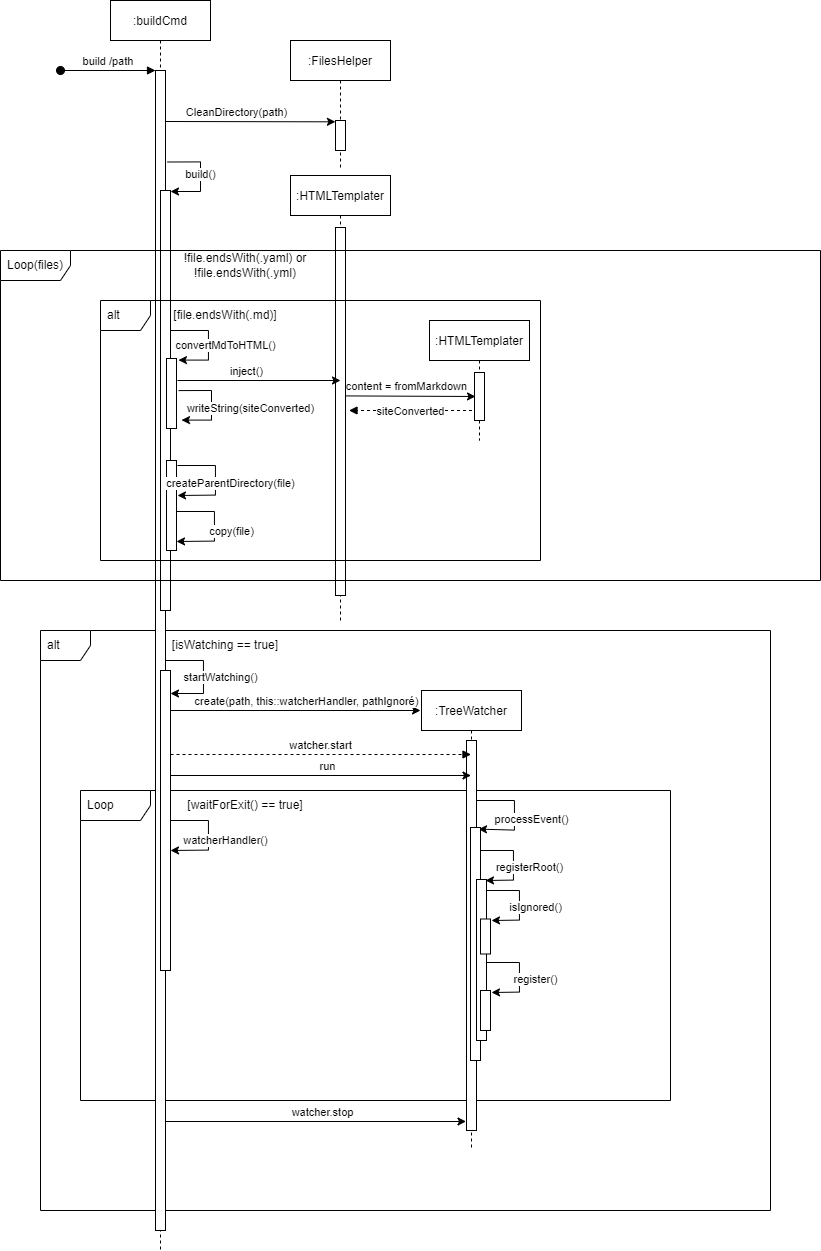

The diagram above was exported from draw.io. Its source (the exported page's mxGraphModel, read from the mxfile embedded in the PNG):
<mxGraphModel dx="782" dy="539" grid="1" gridSize="10" guides="1" tooltips="1" connect="1" arrows="1" fold="1" page="1" pageScale="1" pageWidth="850" pageHeight="1100" math="0" shadow="0">
  <root>
    <mxCell id="0" />
    <mxCell id="1" parent="0" />
    <mxCell id="6VXB0aNMNGmtKRDkezS3-43" value="alt" style="shape=umlFrame;whiteSpace=wrap;html=1;width=50;height=30;boundedLbl=1;verticalAlign=middle;align=left;spacingLeft=5;" parent="1" vertex="1">
      <mxGeometry x="40" y="710" width="730" height="580" as="geometry" />
    </mxCell>
    <mxCell id="3nuBFxr9cyL0pnOWT2aG-1" value=":buildCmd" style="shape=umlLifeline;perimeter=lifelinePerimeter;container=1;collapsible=0;recursiveResize=0;rounded=0;shadow=0;strokeWidth=1;" parent="1" vertex="1">
      <mxGeometry x="110" y="80" width="100" height="1250" as="geometry" />
    </mxCell>
    <mxCell id="6VXB0aNMNGmtKRDkezS3-44" value="Loop" style="shape=umlFrame;whiteSpace=wrap;html=1;width=70;height=30;boundedLbl=1;verticalAlign=middle;align=left;spacingLeft=5;" parent="3nuBFxr9cyL0pnOWT2aG-1" vertex="1">
      <mxGeometry x="-30" y="790" width="590" height="310" as="geometry" />
    </mxCell>
    <mxCell id="3nuBFxr9cyL0pnOWT2aG-2" value="" style="points=[];perimeter=orthogonalPerimeter;rounded=0;shadow=0;strokeWidth=1;" parent="3nuBFxr9cyL0pnOWT2aG-1" vertex="1">
      <mxGeometry x="45" y="70" width="10" height="1160" as="geometry" />
    </mxCell>
    <mxCell id="3nuBFxr9cyL0pnOWT2aG-3" value="build /path" style="verticalAlign=bottom;startArrow=oval;endArrow=block;startSize=8;shadow=0;strokeWidth=1;" parent="3nuBFxr9cyL0pnOWT2aG-1" target="3nuBFxr9cyL0pnOWT2aG-2" edge="1">
      <mxGeometry relative="1" as="geometry">
        <mxPoint x="-50" y="70" as="sourcePoint" />
      </mxGeometry>
    </mxCell>
    <mxCell id="7BjTX9xg9qVc2Z6FsHPm-2" value="" style="endArrow=classic;html=1;rounded=0;entryX=-0.01;entryY=0.344;entryDx=0;entryDy=0;entryPerimeter=0;" parent="3nuBFxr9cyL0pnOWT2aG-1" edge="1">
      <mxGeometry width="50" height="50" relative="1" as="geometry">
        <mxPoint x="55" y="121" as="sourcePoint" />
        <mxPoint x="224.9000000000001" y="121.32000000000005" as="targetPoint" />
        <Array as="points" />
      </mxGeometry>
    </mxCell>
    <mxCell id="OKlLNrbbShoT1JkXvnzj-1" value="CleanDirectory(path)" style="edgeLabel;html=1;align=center;verticalAlign=middle;resizable=0;points=[];" parent="7BjTX9xg9qVc2Z6FsHPm-2" vertex="1" connectable="0">
      <mxGeometry x="-0.1632" y="-2" relative="1" as="geometry">
        <mxPoint y="-12" as="offset" />
      </mxGeometry>
    </mxCell>
    <mxCell id="OKlLNrbbShoT1JkXvnzj-3" value="build()" style="endArrow=classic;html=1;rounded=0;exitX=1.206;exitY=0.15;exitDx=0;exitDy=0;exitPerimeter=0;" parent="3nuBFxr9cyL0pnOWT2aG-1" edge="1">
      <mxGeometry width="50" height="50" relative="1" as="geometry">
        <mxPoint x="57.059999999999945" y="161.5" as="sourcePoint" />
        <mxPoint x="60" y="191" as="targetPoint" />
        <Array as="points">
          <mxPoint x="90" y="161.40999999999997" />
          <mxPoint x="90" y="179" />
          <mxPoint x="90" y="191" />
        </Array>
      </mxGeometry>
    </mxCell>
    <mxCell id="OKlLNrbbShoT1JkXvnzj-5" value="" style="points=[];perimeter=orthogonalPerimeter;rounded=0;shadow=0;strokeWidth=1;" parent="3nuBFxr9cyL0pnOWT2aG-1" vertex="1">
      <mxGeometry x="50" y="190" width="10" height="420" as="geometry" />
    </mxCell>
    <mxCell id="6VXB0aNMNGmtKRDkezS3-4" value="startWatching()" style="endArrow=classic;html=1;rounded=0;exitX=0;exitY=1;exitDx=0;exitDy=0;" parent="3nuBFxr9cyL0pnOWT2aG-1" target="6VXB0aNMNGmtKRDkezS3-5" edge="1">
      <mxGeometry x="0.053" y="17" width="50" height="50" relative="1" as="geometry">
        <mxPoint x="55" y="660" as="sourcePoint" />
        <mxPoint x="55" y="700" as="targetPoint" />
        <Array as="points">
          <mxPoint x="92.94" y="660" />
          <mxPoint x="92.94" y="677.59" />
          <mxPoint x="93" y="693" />
        </Array>
        <mxPoint as="offset" />
      </mxGeometry>
    </mxCell>
    <mxCell id="6VXB0aNMNGmtKRDkezS3-5" value="" style="points=[];perimeter=orthogonalPerimeter;rounded=0;shadow=0;strokeWidth=1;" parent="3nuBFxr9cyL0pnOWT2aG-1" vertex="1">
      <mxGeometry x="50" y="670" width="10" height="300" as="geometry" />
    </mxCell>
    <mxCell id="6VXB0aNMNGmtKRDkezS3-36" value="watcherHandler()" style="endArrow=classic;html=1;rounded=0;exitX=0;exitY=1;exitDx=0;exitDy=0;" parent="3nuBFxr9cyL0pnOWT2aG-1" edge="1">
      <mxGeometry x="0.0922" y="17" width="50" height="50" relative="1" as="geometry">
        <mxPoint x="60" y="820" as="sourcePoint" />
        <mxPoint x="60" y="849.9999999999998" as="targetPoint" />
        <Array as="points">
          <mxPoint x="97.94000000000005" y="820" />
          <mxPoint x="97.94000000000005" y="837.59" />
          <mxPoint x="97.94000000000005" y="849.59" />
        </Array>
        <mxPoint as="offset" />
      </mxGeometry>
    </mxCell>
    <mxCell id="6VXB0aNMNGmtKRDkezS3-41" value="[waitForExit() == true]" style="text;html=1;strokeColor=none;fillColor=none;align=center;verticalAlign=middle;whiteSpace=wrap;rounded=0;" parent="3nuBFxr9cyL0pnOWT2aG-1" vertex="1">
      <mxGeometry x="70" y="790" width="130" height="30" as="geometry" />
    </mxCell>
    <mxCell id="6VXB0aNMNGmtKRDkezS3-62" value="" style="endArrow=classic;html=1;rounded=0;" parent="3nuBFxr9cyL0pnOWT2aG-1" edge="1">
      <mxGeometry width="50" height="50" relative="1" as="geometry">
        <mxPoint x="55" y="1121" as="sourcePoint" />
        <mxPoint x="355.5" y="1121" as="targetPoint" />
        <Array as="points" />
      </mxGeometry>
    </mxCell>
    <mxCell id="6VXB0aNMNGmtKRDkezS3-63" value="watcher.stop" style="edgeLabel;html=1;align=center;verticalAlign=middle;resizable=0;points=[];" parent="6VXB0aNMNGmtKRDkezS3-62" vertex="1" connectable="0">
      <mxGeometry x="-0.1632" y="-2" relative="1" as="geometry">
        <mxPoint x="30" y="-12" as="offset" />
      </mxGeometry>
    </mxCell>
    <mxCell id="3nuBFxr9cyL0pnOWT2aG-5" value=":FilesHelper" style="shape=umlLifeline;perimeter=lifelinePerimeter;container=1;collapsible=0;recursiveResize=0;rounded=0;shadow=0;strokeWidth=1;" parent="1" vertex="1">
      <mxGeometry x="290" y="120" width="100" height="130" as="geometry" />
    </mxCell>
    <mxCell id="3nuBFxr9cyL0pnOWT2aG-6" value="" style="points=[];perimeter=orthogonalPerimeter;rounded=0;shadow=0;strokeWidth=1;" parent="3nuBFxr9cyL0pnOWT2aG-5" vertex="1">
      <mxGeometry x="45" y="80" width="10" height="30" as="geometry" />
    </mxCell>
    <mxCell id="J_5u0PupSwuXw9erZm7Q-1" value=":HTMLTemplater" style="shape=umlLifeline;perimeter=lifelinePerimeter;container=1;collapsible=0;recursiveResize=0;rounded=0;shadow=0;strokeWidth=1;" parent="1" vertex="1">
      <mxGeometry x="290" y="255" width="100" height="445" as="geometry" />
    </mxCell>
    <mxCell id="J_5u0PupSwuXw9erZm7Q-2" value="" style="points=[];perimeter=orthogonalPerimeter;rounded=0;shadow=0;strokeWidth=1;" parent="J_5u0PupSwuXw9erZm7Q-1" vertex="1">
      <mxGeometry x="45" y="52" width="10" height="368" as="geometry" />
    </mxCell>
    <mxCell id="OKlLNrbbShoT1JkXvnzj-12" value="Loop(files)" style="shape=umlFrame;whiteSpace=wrap;html=1;width=70;height=30;boundedLbl=1;verticalAlign=middle;align=left;spacingLeft=5;" parent="1" vertex="1">
      <mxGeometry y="330" width="820" height="330" as="geometry" />
    </mxCell>
    <mxCell id="OKlLNrbbShoT1JkXvnzj-18" value="!file.endsWith(.yaml) or !file.endsWith(.yml)" style="text;html=1;strokeColor=none;fillColor=none;align=center;verticalAlign=middle;whiteSpace=wrap;rounded=0;" parent="1" vertex="1">
      <mxGeometry x="180" y="330" width="130" height="30" as="geometry" />
    </mxCell>
    <mxCell id="OKlLNrbbShoT1JkXvnzj-19" value="alt" style="shape=umlFrame;whiteSpace=wrap;html=1;width=50;height=30;boundedLbl=1;verticalAlign=middle;align=left;spacingLeft=5;" parent="1" vertex="1">
      <mxGeometry x="100" y="380" width="440" height="260" as="geometry" />
    </mxCell>
    <mxCell id="OKlLNrbbShoT1JkXvnzj-20" value="[file.endsWith(.md)]" style="text;html=1;strokeColor=none;fillColor=none;align=center;verticalAlign=middle;whiteSpace=wrap;rounded=0;" parent="1" vertex="1">
      <mxGeometry x="170" y="380" width="110" height="30" as="geometry" />
    </mxCell>
    <mxCell id="OKlLNrbbShoT1JkXvnzj-23" value="convertMdToHTML()" style="endArrow=classic;html=1;rounded=0;exitX=0;exitY=1;exitDx=0;exitDy=0;" parent="1" source="OKlLNrbbShoT1JkXvnzj-20" edge="1">
      <mxGeometry x="0.0922" y="17" width="50" height="50" relative="1" as="geometry">
        <mxPoint x="174.99999999999994" y="410.09000000000003" as="sourcePoint" />
        <mxPoint x="177.94" y="439.59000000000003" as="targetPoint" />
        <Array as="points">
          <mxPoint x="207.94" y="410" />
          <mxPoint x="207.94" y="427.59000000000003" />
          <mxPoint x="207.94" y="439.59000000000003" />
        </Array>
        <mxPoint as="offset" />
      </mxGeometry>
    </mxCell>
    <mxCell id="OKlLNrbbShoT1JkXvnzj-24" value="" style="points=[];perimeter=orthogonalPerimeter;rounded=0;shadow=0;strokeWidth=1;" parent="1" vertex="1">
      <mxGeometry x="166" y="438" width="10" height="70" as="geometry" />
    </mxCell>
    <mxCell id="OKlLNrbbShoT1JkXvnzj-25" value="" style="endArrow=classic;html=1;rounded=0;" parent="1" edge="1">
      <mxGeometry width="50" height="50" relative="1" as="geometry">
        <mxPoint x="177" y="460" as="sourcePoint" />
        <mxPoint x="340" y="460" as="targetPoint" />
        <Array as="points" />
      </mxGeometry>
    </mxCell>
    <mxCell id="OKlLNrbbShoT1JkXvnzj-26" value="inject()" style="edgeLabel;html=1;align=center;verticalAlign=middle;resizable=0;points=[];" parent="OKlLNrbbShoT1JkXvnzj-25" vertex="1" connectable="0">
      <mxGeometry x="-0.1632" y="-2" relative="1" as="geometry">
        <mxPoint y="-12" as="offset" />
      </mxGeometry>
    </mxCell>
    <mxCell id="OKlLNrbbShoT1JkXvnzj-27" value=":HTMLTemplater" style="shape=umlLifeline;perimeter=lifelinePerimeter;container=1;collapsible=0;recursiveResize=0;rounded=0;shadow=0;strokeWidth=1;" parent="1" vertex="1">
      <mxGeometry x="429" y="400" width="100" height="120" as="geometry" />
    </mxCell>
    <mxCell id="OKlLNrbbShoT1JkXvnzj-28" value="" style="points=[];perimeter=orthogonalPerimeter;rounded=0;shadow=0;strokeWidth=1;" parent="OKlLNrbbShoT1JkXvnzj-27" vertex="1">
      <mxGeometry x="45" y="52" width="10" height="48" as="geometry" />
    </mxCell>
    <mxCell id="OKlLNrbbShoT1JkXvnzj-31" value="" style="endArrow=classic;html=1;rounded=0;entryX=0.1;entryY=0.5;entryDx=0;entryDy=0;entryPerimeter=0;" parent="OKlLNrbbShoT1JkXvnzj-27" target="OKlLNrbbShoT1JkXvnzj-28" edge="1">
      <mxGeometry width="50" height="50" relative="1" as="geometry">
        <mxPoint x="-84" y="75.41000000000003" as="sourcePoint" />
        <mxPoint x="41" y="75" as="targetPoint" />
        <Array as="points" />
      </mxGeometry>
    </mxCell>
    <mxCell id="OKlLNrbbShoT1JkXvnzj-32" value="content = fromMarkdown" style="edgeLabel;html=1;align=center;verticalAlign=middle;resizable=0;points=[];" parent="OKlLNrbbShoT1JkXvnzj-31" vertex="1" connectable="0">
      <mxGeometry x="-0.1632" y="-2" relative="1" as="geometry">
        <mxPoint x="7" y="-12" as="offset" />
      </mxGeometry>
    </mxCell>
    <mxCell id="OKlLNrbbShoT1JkXvnzj-34" value="" style="html=1;verticalAlign=bottom;labelBackgroundColor=none;endArrow=block;endFill=1;dashed=1;rounded=0;" parent="1" edge="1">
      <mxGeometry width="160" relative="1" as="geometry">
        <mxPoint x="471.5" y="490" as="sourcePoint" />
        <mxPoint x="348.5" y="490" as="targetPoint" />
        <Array as="points">
          <mxPoint x="441.5" y="490" />
        </Array>
      </mxGeometry>
    </mxCell>
    <mxCell id="OKlLNrbbShoT1JkXvnzj-35" value="siteConverted" style="edgeLabel;html=1;align=center;verticalAlign=middle;resizable=0;points=[];" parent="OKlLNrbbShoT1JkXvnzj-34" vertex="1" connectable="0">
      <mxGeometry x="0.0096" y="1" relative="1" as="geometry">
        <mxPoint y="-1" as="offset" />
      </mxGeometry>
    </mxCell>
    <mxCell id="OKlLNrbbShoT1JkXvnzj-36" value="writeString(siteConverted)" style="endArrow=classic;html=1;rounded=0;exitX=1.206;exitY=0.15;exitDx=0;exitDy=0;exitPerimeter=0;" parent="1" edge="1">
      <mxGeometry x="0.0922" y="39" width="50" height="50" relative="1" as="geometry">
        <mxPoint x="178.05999999999995" y="470.09000000000003" as="sourcePoint" />
        <mxPoint x="181" y="499.59000000000003" as="targetPoint" />
        <Array as="points">
          <mxPoint x="211" y="470" />
          <mxPoint x="211" y="487.59000000000003" />
          <mxPoint x="211" y="499.59000000000003" />
        </Array>
        <mxPoint as="offset" />
      </mxGeometry>
    </mxCell>
    <mxCell id="OKlLNrbbShoT1JkXvnzj-37" value="" style="points=[];perimeter=orthogonalPerimeter;rounded=0;shadow=0;strokeWidth=1;" parent="1" vertex="1">
      <mxGeometry x="166" y="540" width="10" height="90" as="geometry" />
    </mxCell>
    <mxCell id="OKlLNrbbShoT1JkXvnzj-38" value="createParentDirectory(file)" style="endArrow=classic;html=1;rounded=0;exitX=0;exitY=1;exitDx=0;exitDy=0;" parent="1" edge="1">
      <mxGeometry x="0.053" y="15" width="50" height="50" relative="1" as="geometry">
        <mxPoint x="177" y="545" as="sourcePoint" />
        <mxPoint x="177" y="575" as="targetPoint" />
        <Array as="points">
          <mxPoint x="214.94" y="545" />
          <mxPoint x="214.94" y="562.59" />
          <mxPoint x="214.94" y="574.59" />
        </Array>
        <mxPoint as="offset" />
      </mxGeometry>
    </mxCell>
    <mxCell id="OKlLNrbbShoT1JkXvnzj-39" value="copy(file)" style="endArrow=classic;html=1;rounded=0;exitX=0;exitY=1;exitDx=0;exitDy=0;" parent="1" edge="1">
      <mxGeometry x="0.0922" y="17" width="50" height="50" relative="1" as="geometry">
        <mxPoint x="176" y="591" as="sourcePoint" />
        <mxPoint x="176" y="620.9999999999998" as="targetPoint" />
        <Array as="points">
          <mxPoint x="213.94" y="591" />
          <mxPoint x="213.94" y="608.59" />
          <mxPoint x="213.94" y="620.59" />
        </Array>
        <mxPoint as="offset" />
      </mxGeometry>
    </mxCell>
    <mxCell id="6VXB0aNMNGmtKRDkezS3-2" value="[isWatching == true]" style="text;html=1;strokeColor=none;fillColor=none;align=center;verticalAlign=middle;whiteSpace=wrap;rounded=0;" parent="1" vertex="1">
      <mxGeometry x="170" y="710" width="110" height="30" as="geometry" />
    </mxCell>
    <mxCell id="6VXB0aNMNGmtKRDkezS3-18" value=":TreeWatcher" style="shape=umlLifeline;perimeter=lifelinePerimeter;container=1;collapsible=0;recursiveResize=0;rounded=0;shadow=0;strokeWidth=1;" parent="1" vertex="1">
      <mxGeometry x="421" y="770" width="100" height="460" as="geometry" />
    </mxCell>
    <mxCell id="6VXB0aNMNGmtKRDkezS3-19" value="" style="points=[];perimeter=orthogonalPerimeter;rounded=0;shadow=0;strokeWidth=1;" parent="6VXB0aNMNGmtKRDkezS3-18" vertex="1">
      <mxGeometry x="45" y="50" width="10" height="390" as="geometry" />
    </mxCell>
    <mxCell id="6VXB0aNMNGmtKRDkezS3-35" value="processEvent()" style="endArrow=classic;html=1;rounded=0;exitX=0;exitY=1;exitDx=0;exitDy=0;entryX=0.8;entryY=0.007;entryDx=0;entryDy=0;entryPerimeter=0;" parent="6VXB0aNMNGmtKRDkezS3-18" target="6VXB0aNMNGmtKRDkezS3-45" edge="1">
      <mxGeometry x="0.0922" y="17" width="50" height="50" relative="1" as="geometry">
        <mxPoint x="55" y="110" as="sourcePoint" />
        <mxPoint x="69" y="140" as="targetPoint" />
        <Array as="points">
          <mxPoint x="92.94000000000005" y="110" />
          <mxPoint x="92.94000000000005" y="127.59000000000003" />
          <mxPoint x="92.94000000000005" y="139.59000000000003" />
        </Array>
        <mxPoint as="offset" />
      </mxGeometry>
    </mxCell>
    <mxCell id="6VXB0aNMNGmtKRDkezS3-45" value="" style="points=[];perimeter=orthogonalPerimeter;rounded=0;shadow=0;strokeWidth=1;" parent="6VXB0aNMNGmtKRDkezS3-18" vertex="1">
      <mxGeometry x="49" y="137" width="10" height="233" as="geometry" />
    </mxCell>
    <mxCell id="6VXB0aNMNGmtKRDkezS3-46" value="" style="points=[];perimeter=orthogonalPerimeter;rounded=0;shadow=0;strokeWidth=1;" parent="6VXB0aNMNGmtKRDkezS3-18" vertex="1">
      <mxGeometry x="55" y="189" width="10" height="161" as="geometry" />
    </mxCell>
    <mxCell id="6VXB0aNMNGmtKRDkezS3-47" value="registerRoot()" style="endArrow=classic;html=1;rounded=0;" parent="6VXB0aNMNGmtKRDkezS3-18" edge="1">
      <mxGeometry x="0.0987" y="16" width="50" height="50" relative="1" as="geometry">
        <mxPoint x="59" y="160" as="sourcePoint" />
        <mxPoint x="64" y="190" as="targetPoint" />
        <Array as="points">
          <mxPoint x="91.94000000000005" y="160" />
          <mxPoint x="91.94000000000005" y="177.59000000000003" />
          <mxPoint x="91.94000000000005" y="189.59000000000003" />
        </Array>
        <mxPoint as="offset" />
      </mxGeometry>
    </mxCell>
    <mxCell id="6VXB0aNMNGmtKRDkezS3-54" value="" style="points=[];perimeter=orthogonalPerimeter;rounded=0;shadow=0;strokeWidth=1;" parent="6VXB0aNMNGmtKRDkezS3-18" vertex="1">
      <mxGeometry x="59" y="228.5" width="10" height="35" as="geometry" />
    </mxCell>
    <mxCell id="6VXB0aNMNGmtKRDkezS3-56" value="isIgnored()" style="endArrow=classic;html=1;rounded=0;" parent="6VXB0aNMNGmtKRDkezS3-18" edge="1">
      <mxGeometry x="0.0987" y="16" width="50" height="50" relative="1" as="geometry">
        <mxPoint x="65" y="200" as="sourcePoint" />
        <mxPoint x="70" y="230" as="targetPoint" />
        <Array as="points">
          <mxPoint x="97.94000000000005" y="200" />
          <mxPoint x="97.94000000000005" y="217.59000000000003" />
          <mxPoint x="97.94000000000005" y="229.59000000000003" />
        </Array>
        <mxPoint as="offset" />
      </mxGeometry>
    </mxCell>
    <mxCell id="6VXB0aNMNGmtKRDkezS3-57" value="" style="points=[];perimeter=orthogonalPerimeter;rounded=0;shadow=0;strokeWidth=1;" parent="6VXB0aNMNGmtKRDkezS3-18" vertex="1">
      <mxGeometry x="59" y="300" width="10" height="40" as="geometry" />
    </mxCell>
    <mxCell id="6VXB0aNMNGmtKRDkezS3-58" value="register()" style="endArrow=classic;html=1;rounded=0;" parent="6VXB0aNMNGmtKRDkezS3-18" edge="1">
      <mxGeometry x="0.0987" y="16" width="50" height="50" relative="1" as="geometry">
        <mxPoint x="65" y="272" as="sourcePoint" />
        <mxPoint x="70" y="302" as="targetPoint" />
        <Array as="points">
          <mxPoint x="97.94000000000005" y="272" />
          <mxPoint x="97.94000000000005" y="289.59000000000015" />
          <mxPoint x="97.94000000000005" y="301.59000000000015" />
        </Array>
        <mxPoint as="offset" />
      </mxGeometry>
    </mxCell>
    <mxCell id="6VXB0aNMNGmtKRDkezS3-24" value="" style="endArrow=classic;html=1;rounded=0;" parent="1" edge="1">
      <mxGeometry width="50" height="50" relative="1" as="geometry">
        <mxPoint x="170" y="790" as="sourcePoint" />
        <mxPoint x="420" y="790" as="targetPoint" />
        <Array as="points" />
      </mxGeometry>
    </mxCell>
    <mxCell id="6VXB0aNMNGmtKRDkezS3-25" value="create(path, this::watcherHandler, pathIgnoré)" style="edgeLabel;html=1;align=center;verticalAlign=middle;resizable=0;points=[];" parent="6VXB0aNMNGmtKRDkezS3-24" vertex="1" connectable="0">
      <mxGeometry x="-0.1632" y="-2" relative="1" as="geometry">
        <mxPoint x="30" y="-12" as="offset" />
      </mxGeometry>
    </mxCell>
    <mxCell id="6VXB0aNMNGmtKRDkezS3-30" value="watcher.start" style="html=1;verticalAlign=bottom;labelBackgroundColor=none;endArrow=block;endFill=1;dashed=1;rounded=0;" parent="1" edge="1">
      <mxGeometry width="160" relative="1" as="geometry">
        <mxPoint x="170" y="834" as="sourcePoint" />
        <mxPoint x="470.5" y="834" as="targetPoint" />
      </mxGeometry>
    </mxCell>
    <mxCell id="6VXB0aNMNGmtKRDkezS3-31" value="" style="endArrow=classic;html=1;rounded=0;" parent="1" edge="1">
      <mxGeometry width="50" height="50" relative="1" as="geometry">
        <mxPoint x="170" y="855" as="sourcePoint" />
        <mxPoint x="470.5" y="855" as="targetPoint" />
        <Array as="points" />
      </mxGeometry>
    </mxCell>
    <mxCell id="6VXB0aNMNGmtKRDkezS3-32" value="run" style="edgeLabel;html=1;align=center;verticalAlign=middle;resizable=0;points=[];" parent="6VXB0aNMNGmtKRDkezS3-31" vertex="1" connectable="0">
      <mxGeometry x="-0.1632" y="-2" relative="1" as="geometry">
        <mxPoint x="30" y="-12" as="offset" />
      </mxGeometry>
    </mxCell>
  </root>
</mxGraphModel>